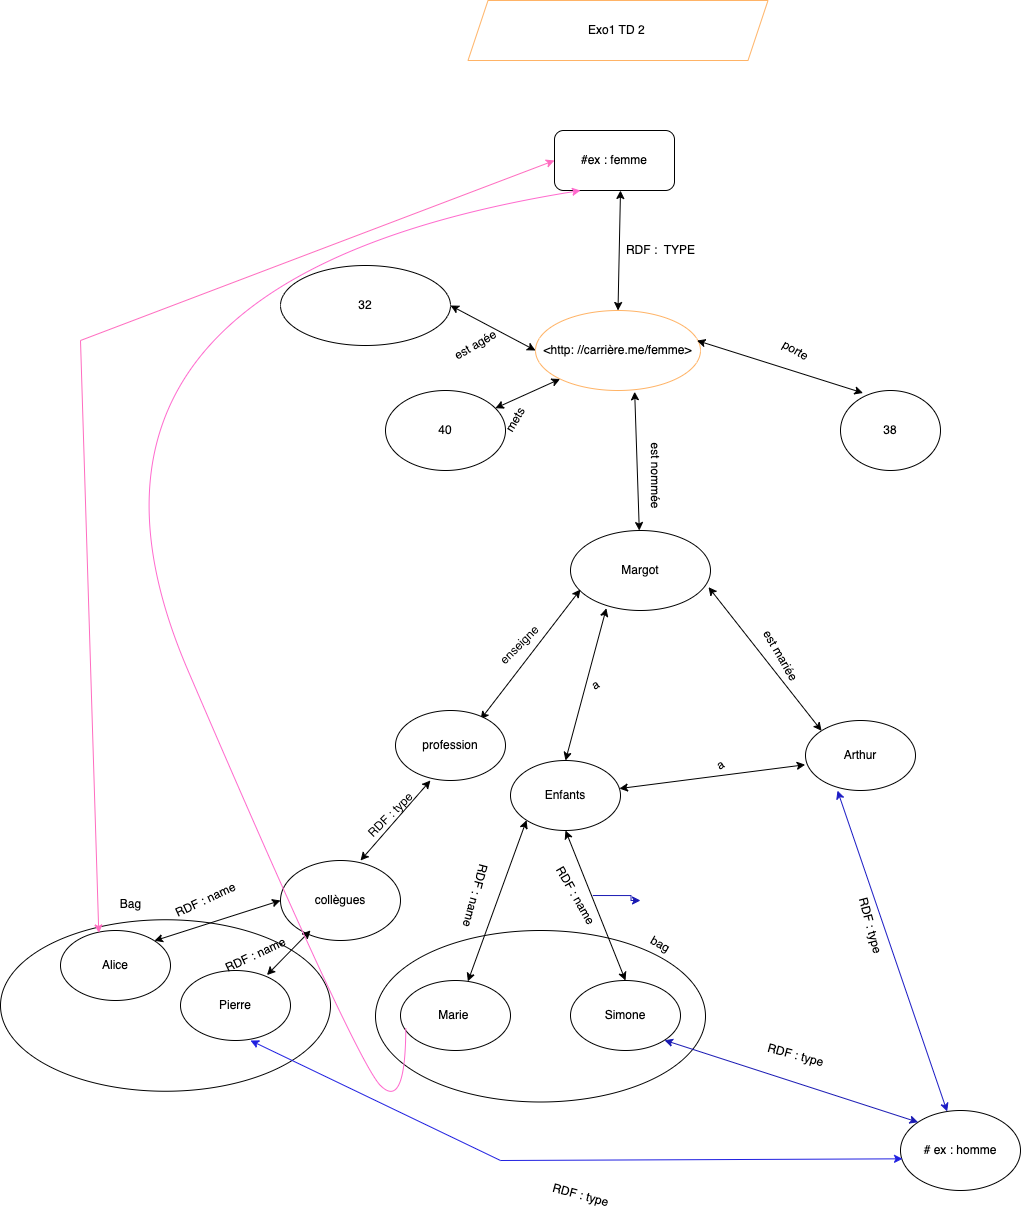

The diagram above was exported from draw.io. Its source (the exported page's mxGraphModel, read from the mxfile embedded in the PNG):
<mxGraphModel dx="2074" dy="620" grid="1" gridSize="10" guides="1" tooltips="1" connect="1" arrows="1" fold="1" page="1" pageScale="1" pageWidth="850" pageHeight="1100" math="0" shadow="0">
  <root>
    <mxCell id="0" />
    <mxCell id="1" parent="0" />
    <mxCell id="v_BalHhfU5SGrBEEs3Op-48" value="" style="ellipse;whiteSpace=wrap;html=1;" vertex="1" parent="1">
      <mxGeometry x="-200" y="1299.25" width="330" height="171.5" as="geometry" />
    </mxCell>
    <mxCell id="v_BalHhfU5SGrBEEs3Op-35" value="" style="ellipse;whiteSpace=wrap;html=1;" vertex="1" parent="1">
      <mxGeometry x="175" y="1310" width="330" height="171.5" as="geometry" />
    </mxCell>
    <mxCell id="v_BalHhfU5SGrBEEs3Op-4" value="#ex : femme" style="rounded=1;whiteSpace=wrap;html=1;" vertex="1" parent="1">
      <mxGeometry x="354" y="510" width="120" height="60" as="geometry" />
    </mxCell>
    <mxCell id="v_BalHhfU5SGrBEEs3Op-5" value="" style="endArrow=classic;startArrow=classic;html=1;rounded=0;exitX=0.5;exitY=0;exitDx=0;exitDy=0;" edge="1" parent="1" source="v_BalHhfU5SGrBEEs3Op-6">
      <mxGeometry width="50" height="50" relative="1" as="geometry">
        <mxPoint x="420" y="680" as="sourcePoint" />
        <mxPoint x="420" y="570" as="targetPoint" />
      </mxGeometry>
    </mxCell>
    <mxCell id="v_BalHhfU5SGrBEEs3Op-6" value="&amp;lt;http: //carrière.me/femme&amp;gt;" style="ellipse;whiteSpace=wrap;html=1;strokeColor=#FFB366;" vertex="1" parent="1">
      <mxGeometry x="335" y="690" width="165" height="80" as="geometry" />
    </mxCell>
    <mxCell id="v_BalHhfU5SGrBEEs3Op-7" value="40" style="ellipse;whiteSpace=wrap;html=1;" vertex="1" parent="1">
      <mxGeometry x="185" y="770" width="120" height="80" as="geometry" />
    </mxCell>
    <mxCell id="v_BalHhfU5SGrBEEs3Op-8" value="38" style="ellipse;whiteSpace=wrap;html=1;" vertex="1" parent="1">
      <mxGeometry x="640" y="770" width="100" height="80" as="geometry" />
    </mxCell>
    <mxCell id="v_BalHhfU5SGrBEEs3Op-9" value="32" style="ellipse;whiteSpace=wrap;html=1;" vertex="1" parent="1">
      <mxGeometry x="80" y="645" width="170" height="80" as="geometry" />
    </mxCell>
    <mxCell id="v_BalHhfU5SGrBEEs3Op-10" value="Margot" style="ellipse;whiteSpace=wrap;html=1;" vertex="1" parent="1">
      <mxGeometry x="370" y="910" width="140" height="80" as="geometry" />
    </mxCell>
    <mxCell id="v_BalHhfU5SGrBEEs3Op-11" value="RDF :&amp;nbsp; TYPE" style="text;html=1;align=center;verticalAlign=middle;resizable=0;points=[];autosize=1;strokeColor=none;fillColor=none;" vertex="1" parent="1">
      <mxGeometry x="415" y="615" width="90" height="30" as="geometry" />
    </mxCell>
    <mxCell id="v_BalHhfU5SGrBEEs3Op-12" value="" style="endArrow=classic;startArrow=classic;html=1;rounded=0;exitX=0.601;exitY=1.016;exitDx=0;exitDy=0;exitPerimeter=0;" edge="1" parent="1" source="v_BalHhfU5SGrBEEs3Op-6" target="v_BalHhfU5SGrBEEs3Op-10">
      <mxGeometry width="50" height="50" relative="1" as="geometry">
        <mxPoint x="538.75" y="779.9999999999998" as="sourcePoint" />
        <mxPoint x="541.25" y="660" as="targetPoint" />
      </mxGeometry>
    </mxCell>
    <mxCell id="v_BalHhfU5SGrBEEs3Op-13" value="est nommée" style="text;html=1;align=center;verticalAlign=middle;resizable=0;points=[];autosize=1;strokeColor=none;fillColor=none;rotation=90;" vertex="1" parent="1">
      <mxGeometry x="410" y="840" width="90" height="30" as="geometry" />
    </mxCell>
    <mxCell id="v_BalHhfU5SGrBEEs3Op-14" value="" style="endArrow=classic;startArrow=classic;html=1;rounded=0;exitX=0.979;exitY=0.376;exitDx=0;exitDy=0;exitPerimeter=0;entryX=0.225;entryY=0.031;entryDx=0;entryDy=0;entryPerimeter=0;" edge="1" parent="1" source="v_BalHhfU5SGrBEEs3Op-6" target="v_BalHhfU5SGrBEEs3Op-8">
      <mxGeometry width="50" height="50" relative="1" as="geometry">
        <mxPoint x="430.005" y="769.9999999999998" as="sourcePoint" />
        <mxPoint x="580.6700000000002" y="822.9599999999998" as="targetPoint" />
      </mxGeometry>
    </mxCell>
    <mxCell id="v_BalHhfU5SGrBEEs3Op-15" value="porte" style="text;html=1;align=center;verticalAlign=middle;resizable=0;points=[];autosize=1;strokeColor=none;fillColor=none;rotation=30;" vertex="1" parent="1">
      <mxGeometry x="570" y="715" width="50" height="30" as="geometry" />
    </mxCell>
    <mxCell id="v_BalHhfU5SGrBEEs3Op-16" value="" style="endArrow=classic;startArrow=classic;html=1;rounded=0;exitX=0;exitY=1;exitDx=0;exitDy=0;" edge="1" parent="1" source="v_BalHhfU5SGrBEEs3Op-6" target="v_BalHhfU5SGrBEEs3Op-7">
      <mxGeometry width="50" height="50" relative="1" as="geometry">
        <mxPoint x="335.0049999999999" y="784.9999999999998" as="sourcePoint" />
        <mxPoint x="412" y="877.4799999999998" as="targetPoint" />
      </mxGeometry>
    </mxCell>
    <mxCell id="v_BalHhfU5SGrBEEs3Op-17" value="mets" style="text;html=1;align=center;verticalAlign=middle;resizable=0;points=[];autosize=1;strokeColor=none;fillColor=none;rotation=-60;" vertex="1" parent="1">
      <mxGeometry x="290" y="785" width="50" height="30" as="geometry" />
    </mxCell>
    <mxCell id="v_BalHhfU5SGrBEEs3Op-18" value="" style="endArrow=classic;startArrow=classic;html=1;rounded=0;exitX=0;exitY=0.5;exitDx=0;exitDy=0;entryX=1;entryY=0.5;entryDx=0;entryDy=0;" edge="1" parent="1" source="v_BalHhfU5SGrBEEs3Op-6" target="v_BalHhfU5SGrBEEs3Op-9">
      <mxGeometry width="50" height="50" relative="1" as="geometry">
        <mxPoint x="280.81575326931795" y="689.9994912691882" as="sourcePoint" />
        <mxPoint x="230.00162604720535" y="793.6176702471616" as="targetPoint" />
      </mxGeometry>
    </mxCell>
    <mxCell id="v_BalHhfU5SGrBEEs3Op-19" value="est agée" style="text;html=1;align=center;verticalAlign=middle;resizable=0;points=[];autosize=1;strokeColor=none;fillColor=none;rotation=-30;" vertex="1" parent="1">
      <mxGeometry x="240" y="710" width="70" height="30" as="geometry" />
    </mxCell>
    <mxCell id="v_BalHhfU5SGrBEEs3Op-23" value="Arthur" style="ellipse;whiteSpace=wrap;html=1;" vertex="1" parent="1">
      <mxGeometry x="605" y="1100" width="110" height="70" as="geometry" />
    </mxCell>
    <mxCell id="v_BalHhfU5SGrBEEs3Op-24" value="" style="endArrow=classic;startArrow=classic;html=1;rounded=0;exitX=0.986;exitY=0.708;exitDx=0;exitDy=0;exitPerimeter=0;entryX=0;entryY=0;entryDx=0;entryDy=0;" edge="1" parent="1" source="v_BalHhfU5SGrBEEs3Op-10" target="v_BalHhfU5SGrBEEs3Op-23">
      <mxGeometry width="50" height="50" relative="1" as="geometry">
        <mxPoint x="760.005" y="829.9999999999998" as="sourcePoint" />
        <mxPoint x="910.6700000000002" y="882.9599999999998" as="targetPoint" />
      </mxGeometry>
    </mxCell>
    <mxCell id="v_BalHhfU5SGrBEEs3Op-25" value="est mariée&lt;br&gt;" style="text;html=1;align=center;verticalAlign=middle;resizable=0;points=[];autosize=1;strokeColor=none;fillColor=none;rotation=60;" vertex="1" parent="1">
      <mxGeometry x="540" y="1020" width="80" height="30" as="geometry" />
    </mxCell>
    <mxCell id="v_BalHhfU5SGrBEEs3Op-26" value="Enfants" style="ellipse;whiteSpace=wrap;html=1;" vertex="1" parent="1">
      <mxGeometry x="310" y="1140" width="110" height="70" as="geometry" />
    </mxCell>
    <mxCell id="v_BalHhfU5SGrBEEs3Op-27" value="" style="endArrow=classic;startArrow=classic;html=1;rounded=0;exitX=0.256;exitY=0.972;exitDx=0;exitDy=0;entryX=0.5;entryY=0;entryDx=0;entryDy=0;exitPerimeter=0;" edge="1" parent="1" source="v_BalHhfU5SGrBEEs3Op-10" target="v_BalHhfU5SGrBEEs3Op-26">
      <mxGeometry width="50" height="50" relative="1" as="geometry">
        <mxPoint x="723.9950000000001" y="839.9999999999998" as="sourcePoint" />
        <mxPoint x="340" y="1180" as="targetPoint" />
      </mxGeometry>
    </mxCell>
    <mxCell id="v_BalHhfU5SGrBEEs3Op-28" value="" style="endArrow=classic;startArrow=classic;html=1;rounded=0;entryX=-0.003;entryY=0.632;entryDx=0;entryDy=0;entryPerimeter=0;" edge="1" parent="1" source="v_BalHhfU5SGrBEEs3Op-26" target="v_BalHhfU5SGrBEEs3Op-23">
      <mxGeometry width="50" height="50" relative="1" as="geometry">
        <mxPoint x="840.0050000000001" y="989.9999999999998" as="sourcePoint" />
        <mxPoint x="965.9275383908252" y="1050.3673611594334" as="targetPoint" />
      </mxGeometry>
    </mxCell>
    <mxCell id="v_BalHhfU5SGrBEEs3Op-29" value="a" style="text;html=1;align=center;verticalAlign=middle;resizable=0;points=[];autosize=1;strokeColor=none;fillColor=none;rotation=-30;" vertex="1" parent="1">
      <mxGeometry x="380" y="1050" width="30" height="30" as="geometry" />
    </mxCell>
    <mxCell id="v_BalHhfU5SGrBEEs3Op-30" value="a" style="text;html=1;align=center;verticalAlign=middle;resizable=0;points=[];autosize=1;strokeColor=none;fillColor=none;rotation=-30;" vertex="1" parent="1">
      <mxGeometry x="505" y="1130" width="30" height="30" as="geometry" />
    </mxCell>
    <mxCell id="v_BalHhfU5SGrBEEs3Op-31" value="Marie&amp;nbsp;" style="ellipse;whiteSpace=wrap;html=1;" vertex="1" parent="1">
      <mxGeometry x="200" y="1360" width="110" height="70" as="geometry" />
    </mxCell>
    <mxCell id="v_BalHhfU5SGrBEEs3Op-32" value="Simone" style="ellipse;whiteSpace=wrap;html=1;" vertex="1" parent="1">
      <mxGeometry x="370" y="1360" width="110" height="70" as="geometry" />
    </mxCell>
    <mxCell id="v_BalHhfU5SGrBEEs3Op-33" value="" style="endArrow=classic;startArrow=classic;html=1;rounded=0;exitX=0.5;exitY=1;exitDx=0;exitDy=0;entryX=0.5;entryY=0;entryDx=0;entryDy=0;" edge="1" parent="1" source="v_BalHhfU5SGrBEEs3Op-26" target="v_BalHhfU5SGrBEEs3Op-32">
      <mxGeometry width="50" height="50" relative="1" as="geometry">
        <mxPoint x="810" y="1000" as="sourcePoint" />
        <mxPoint x="730" y="1210" as="targetPoint" />
      </mxGeometry>
    </mxCell>
    <mxCell id="v_BalHhfU5SGrBEEs3Op-34" value="" style="endArrow=classic;startArrow=classic;html=1;rounded=0;exitX=0;exitY=1;exitDx=0;exitDy=0;" edge="1" parent="1" source="v_BalHhfU5SGrBEEs3Op-26" target="v_BalHhfU5SGrBEEs3Op-31">
      <mxGeometry width="50" height="50" relative="1" as="geometry">
        <mxPoint x="740.0024616091694" y="1026.632638840563" as="sourcePoint" />
        <mxPoint x="765.6900000000003" y="1109.9999999999998" as="targetPoint" />
      </mxGeometry>
    </mxCell>
    <mxCell id="v_BalHhfU5SGrBEEs3Op-36" value="bag" style="text;html=1;align=center;verticalAlign=middle;resizable=0;points=[];autosize=1;strokeColor=none;fillColor=none;rotation=30;" vertex="1" parent="1">
      <mxGeometry x="440" y="1308.5" width="40" height="30" as="geometry" />
    </mxCell>
    <mxCell id="v_BalHhfU5SGrBEEs3Op-37" value="# ex : homme" style="ellipse;whiteSpace=wrap;html=1;" vertex="1" parent="1">
      <mxGeometry x="700" y="1490" width="120" height="80" as="geometry" />
    </mxCell>
    <mxCell id="v_BalHhfU5SGrBEEs3Op-38" value="" style="endArrow=classic;startArrow=classic;html=1;rounded=0;entryX=0.773;entryY=0;entryDx=0;entryDy=0;entryPerimeter=0;exitX=0.071;exitY=0.625;exitDx=0;exitDy=0;exitPerimeter=0;" edge="1" parent="1">
      <mxGeometry width="50" height="50" relative="1" as="geometry">
        <mxPoint x="379.94000000000005" y="968.9999999999998" as="sourcePoint" />
        <mxPoint x="280.03" y="1098.9999999999998" as="targetPoint" />
      </mxGeometry>
    </mxCell>
    <mxCell id="v_BalHhfU5SGrBEEs3Op-39" value="profession" style="ellipse;whiteSpace=wrap;html=1;" vertex="1" parent="1">
      <mxGeometry x="195" y="1090" width="110" height="70" as="geometry" />
    </mxCell>
    <mxCell id="v_BalHhfU5SGrBEEs3Op-41" value="enseigne" style="text;html=1;align=center;verticalAlign=middle;resizable=0;points=[];autosize=1;strokeColor=none;fillColor=none;rotation=-45;" vertex="1" parent="1">
      <mxGeometry x="284" y="1010" width="70" height="30" as="geometry" />
    </mxCell>
    <mxCell id="v_BalHhfU5SGrBEEs3Op-42" value="" style="endArrow=classic;startArrow=classic;html=1;rounded=0;exitX=0.071;exitY=0.625;exitDx=0;exitDy=0;exitPerimeter=0;" edge="1" parent="1">
      <mxGeometry width="50" height="50" relative="1" as="geometry">
        <mxPoint x="229.91000000000005" y="1159.9999999999998" as="sourcePoint" />
        <mxPoint x="160" y="1240" as="targetPoint" />
      </mxGeometry>
    </mxCell>
    <mxCell id="v_BalHhfU5SGrBEEs3Op-43" value="collègues" style="ellipse;whiteSpace=wrap;html=1;" vertex="1" parent="1">
      <mxGeometry x="80" y="1240" width="120" height="80" as="geometry" />
    </mxCell>
    <mxCell id="v_BalHhfU5SGrBEEs3Op-44" value="Alice" style="ellipse;whiteSpace=wrap;html=1;" vertex="1" parent="1">
      <mxGeometry x="-140" y="1310" width="110" height="70" as="geometry" />
    </mxCell>
    <mxCell id="v_BalHhfU5SGrBEEs3Op-45" value="Pierre" style="ellipse;whiteSpace=wrap;html=1;" vertex="1" parent="1">
      <mxGeometry x="-20" y="1350" width="110" height="70" as="geometry" />
    </mxCell>
    <mxCell id="v_BalHhfU5SGrBEEs3Op-46" value="" style="endArrow=classic;startArrow=classic;html=1;rounded=0;exitX=0;exitY=0.5;exitDx=0;exitDy=0;entryX=1;entryY=0;entryDx=0;entryDy=0;" edge="1" parent="1" source="v_BalHhfU5SGrBEEs3Op-43" target="v_BalHhfU5SGrBEEs3Op-44">
      <mxGeometry width="50" height="50" relative="1" as="geometry">
        <mxPoint x="70" y="1280" as="sourcePoint" />
        <mxPoint x="-40.001319306111384" y="1331.2606500802406" as="targetPoint" />
      </mxGeometry>
    </mxCell>
    <mxCell id="v_BalHhfU5SGrBEEs3Op-47" value="" style="endArrow=classic;startArrow=classic;html=1;rounded=0;exitX=0;exitY=0.5;exitDx=0;exitDy=0;entryX=0.786;entryY=0.065;entryDx=0;entryDy=0;entryPerimeter=0;" edge="1" parent="1" target="v_BalHhfU5SGrBEEs3Op-45">
      <mxGeometry width="50" height="50" relative="1" as="geometry">
        <mxPoint x="110" y="1310" as="sourcePoint" />
        <mxPoint x="-15.927538390830705" y="1350.3673611594365" as="targetPoint" />
      </mxGeometry>
    </mxCell>
    <mxCell id="v_BalHhfU5SGrBEEs3Op-49" value="Bag" style="text;html=1;align=center;verticalAlign=middle;resizable=0;points=[];autosize=1;strokeColor=none;fillColor=none;" vertex="1" parent="1">
      <mxGeometry x="-90" y="1269.25" width="40" height="30" as="geometry" />
    </mxCell>
    <mxCell id="v_BalHhfU5SGrBEEs3Op-50" value="" style="endArrow=classic;startArrow=classic;html=1;rounded=0;entryX=0;entryY=0.5;entryDx=0;entryDy=0;exitX=0.348;exitY=0.035;exitDx=0;exitDy=0;exitPerimeter=0;strokeColor=#FF6BBF;" edge="1" parent="1" source="v_BalHhfU5SGrBEEs3Op-44" target="v_BalHhfU5SGrBEEs3Op-4">
      <mxGeometry width="50" height="50" relative="1" as="geometry">
        <mxPoint x="-10" y="1140" as="sourcePoint" />
        <mxPoint x="42.5" y="580" as="targetPoint" />
        <Array as="points">
          <mxPoint x="-120" y="720" />
        </Array>
      </mxGeometry>
    </mxCell>
    <mxCell id="v_BalHhfU5SGrBEEs3Op-51" value="" style="curved=1;endArrow=classic;html=1;rounded=0;exitX=0.048;exitY=0.682;exitDx=0;exitDy=0;exitPerimeter=0;strokeColor=#FF69CD;" edge="1" parent="1" source="v_BalHhfU5SGrBEEs3Op-31">
      <mxGeometry width="50" height="50" relative="1" as="geometry">
        <mxPoint x="155" y="1490" as="sourcePoint" />
        <mxPoint x="380" y="570" as="targetPoint" />
        <Array as="points">
          <mxPoint x="205" y="1490" />
          <mxPoint x="155" y="1440" />
          <mxPoint x="-180" y="660" />
        </Array>
      </mxGeometry>
    </mxCell>
    <mxCell id="v_BalHhfU5SGrBEEs3Op-52" value="" style="endArrow=classic;startArrow=classic;html=1;rounded=0;exitX=0.291;exitY=1.002;exitDx=0;exitDy=0;exitPerimeter=0;strokeColor=#1B1BC4;" edge="1" parent="1" source="v_BalHhfU5SGrBEEs3Op-23" target="v_BalHhfU5SGrBEEs3Op-37">
      <mxGeometry width="50" height="50" relative="1" as="geometry">
        <mxPoint x="572.1287626342378" y="1291.9241486281269" as="sourcePoint" />
        <mxPoint x="757.8800000000001" y="1268.07" as="targetPoint" />
      </mxGeometry>
    </mxCell>
    <mxCell id="v_BalHhfU5SGrBEEs3Op-53" value="" style="endArrow=classic;startArrow=classic;html=1;rounded=0;entryX=0;entryY=0;entryDx=0;entryDy=0;exitX=1;exitY=1;exitDx=0;exitDy=0;strokeColor=#1919B3;" edge="1" parent="1" source="v_BalHhfU5SGrBEEs3Op-32" target="v_BalHhfU5SGrBEEs3Op-37">
      <mxGeometry width="50" height="50" relative="1" as="geometry">
        <mxPoint x="474.0000000000002" y="1440" as="sourcePoint" />
        <mxPoint x="600" y="1520" as="targetPoint" />
      </mxGeometry>
    </mxCell>
    <mxCell id="v_BalHhfU5SGrBEEs3Op-54" value="" style="endArrow=classic;startArrow=classic;html=1;rounded=0;entryX=0.017;entryY=0.604;entryDx=0;entryDy=0;exitX=1;exitY=1;exitDx=0;exitDy=0;entryPerimeter=0;fillColor=#2424FF;strokeColor=#1F1FE0;" edge="1" parent="1" target="v_BalHhfU5SGrBEEs3Op-37">
      <mxGeometry width="50" height="50" relative="1" as="geometry">
        <mxPoint x="50.00246160917476" y="1420.0026388405668" as="sourcePoint" />
        <mxPoint x="198.5035931288068" y="1542.0857287525378" as="targetPoint" />
        <Array as="points">
          <mxPoint x="300" y="1540" />
        </Array>
      </mxGeometry>
    </mxCell>
    <mxCell id="v_BalHhfU5SGrBEEs3Op-56" value="RDF : type" style="text;html=1;align=center;verticalAlign=middle;resizable=0;points=[];autosize=1;strokeColor=none;fillColor=none;rotation=75;" vertex="1" parent="1">
      <mxGeometry x="630" y="1290" width="80" height="30" as="geometry" />
    </mxCell>
    <mxCell id="v_BalHhfU5SGrBEEs3Op-57" value="RDF : type" style="text;html=1;align=center;verticalAlign=middle;resizable=0;points=[];autosize=1;strokeColor=none;fillColor=none;rotation=15;" vertex="1" parent="1">
      <mxGeometry x="340" y="1560" width="80" height="30" as="geometry" />
    </mxCell>
    <mxCell id="v_BalHhfU5SGrBEEs3Op-58" value="RDF : type" style="text;html=1;align=center;verticalAlign=middle;resizable=0;points=[];autosize=1;strokeColor=none;fillColor=none;rotation=15;" vertex="1" parent="1">
      <mxGeometry x="555" y="1420" width="80" height="30" as="geometry" />
    </mxCell>
    <mxCell id="v_BalHhfU5SGrBEEs3Op-59" value="Exo1 TD 2&amp;nbsp;" style="shape=parallelogram;perimeter=parallelogramPerimeter;whiteSpace=wrap;html=1;fixedSize=1;strokeColor=#FFB366;" vertex="1" parent="1">
      <mxGeometry x="267.5" y="380" width="300" height="60" as="geometry" />
    </mxCell>
    <mxCell id="v_BalHhfU5SGrBEEs3Op-61" style="edgeStyle=orthogonalEdgeStyle;rounded=0;orthogonalLoop=1;jettySize=auto;html=1;strokeColor=#1919B3;fillColor=#2424FF;" edge="1" parent="1" source="v_BalHhfU5SGrBEEs3Op-60">
      <mxGeometry relative="1" as="geometry">
        <mxPoint x="440" y="1280" as="targetPoint" />
      </mxGeometry>
    </mxCell>
    <mxCell id="v_BalHhfU5SGrBEEs3Op-60" value="RDF : name" style="text;html=1;align=center;verticalAlign=middle;resizable=0;points=[];autosize=1;strokeColor=none;fillColor=none;rotation=60;" vertex="1" parent="1">
      <mxGeometry x="330" y="1260" width="90" height="30" as="geometry" />
    </mxCell>
    <mxCell id="v_BalHhfU5SGrBEEs3Op-62" value="RDF : name" style="text;html=1;align=center;verticalAlign=middle;resizable=0;points=[];autosize=1;strokeColor=none;fillColor=none;rotation=105;" vertex="1" parent="1">
      <mxGeometry x="230" y="1260" width="90" height="30" as="geometry" />
    </mxCell>
    <mxCell id="v_BalHhfU5SGrBEEs3Op-63" value="RDF : name" style="text;html=1;align=center;verticalAlign=middle;resizable=0;points=[];autosize=1;strokeColor=none;fillColor=none;rotation=-25;" vertex="1" parent="1">
      <mxGeometry x="-40" y="1265" width="90" height="30" as="geometry" />
    </mxCell>
    <mxCell id="v_BalHhfU5SGrBEEs3Op-65" value="RDF : name" style="text;html=1;align=center;verticalAlign=middle;resizable=0;points=[];autosize=1;strokeColor=none;fillColor=none;rotation=-25;" vertex="1" parent="1">
      <mxGeometry x="10" y="1320" width="90" height="30" as="geometry" />
    </mxCell>
    <mxCell id="v_BalHhfU5SGrBEEs3Op-67" value="RDF : type&lt;br&gt;" style="text;html=1;align=center;verticalAlign=middle;resizable=0;points=[];autosize=1;strokeColor=none;fillColor=none;rotation=-45;" vertex="1" parent="1">
      <mxGeometry x="150" y="1180" width="80" height="30" as="geometry" />
    </mxCell>
  </root>
</mxGraphModel>